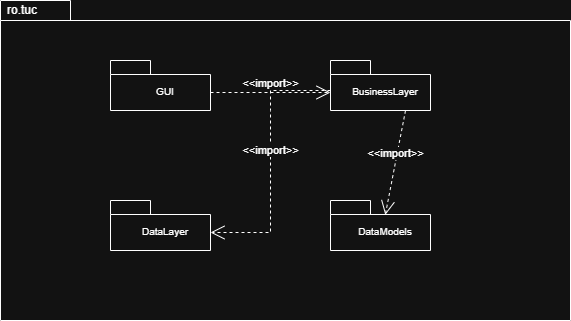

The diagram above was exported from draw.io. Its source (the exported page's mxGraphModel, read from the mxfile embedded in the PNG):
<mxGraphModel dx="1290" dy="522" grid="1" gridSize="10" guides="1" tooltips="1" connect="1" arrows="1" fold="1" page="1" pageScale="1" pageWidth="850" pageHeight="1100" math="0" shadow="0">
  <root>
    <mxCell id="0" />
    <mxCell id="1" parent="0" />
    <mxCell id="7GL4yhXJXJfKIQ_tUewf-1" value="ro.tuc" style="shape=folder;xSize=90;align=left;spacingLeft=10;align=left;verticalAlign=top;spacingLeft=5;spacingTop=-4;tabWidth=70;tabHeight=20;tabPosition=left;html=1;recursiveResize=0;" vertex="1" parent="1">
      <mxGeometry x="150" y="90" width="570" height="320" as="geometry" />
    </mxCell>
    <mxCell id="7GL4yhXJXJfKIQ_tUewf-2" value="&lt;br&gt;GUI" style="strokeColor=inherit;fillColor=inherit;gradientColor=inherit;shape=folder;spacingLeft=10;tabWidth=40;tabHeight=14;tabPosition=left;fontSize=10;html=1;whiteSpace=wrap;" vertex="1" parent="7GL4yhXJXJfKIQ_tUewf-1">
      <mxGeometry x="110" y="60" width="100" height="50" as="geometry" />
    </mxCell>
    <mxCell id="7GL4yhXJXJfKIQ_tUewf-3" value="&lt;div&gt;&lt;br&gt;&lt;/div&gt;BusinessLayer" style="strokeColor=inherit;fillColor=inherit;gradientColor=inherit;shape=folder;spacingLeft=10;tabWidth=40;tabHeight=14;tabPosition=left;fontSize=10;html=1;whiteSpace=wrap;" vertex="1" parent="7GL4yhXJXJfKIQ_tUewf-1">
      <mxGeometry x="330" y="60" width="100" height="50" as="geometry" />
    </mxCell>
    <mxCell id="7GL4yhXJXJfKIQ_tUewf-8" value="&lt;div&gt;&lt;br&gt;&lt;/div&gt;&lt;div&gt;DataLayer&lt;/div&gt;" style="strokeColor=inherit;fillColor=inherit;gradientColor=inherit;shape=folder;spacingLeft=10;tabWidth=40;tabHeight=14;tabPosition=left;fontSize=10;html=1;whiteSpace=wrap;" vertex="1" parent="7GL4yhXJXJfKIQ_tUewf-1">
      <mxGeometry x="110" y="200" width="100" height="50" as="geometry" />
    </mxCell>
    <mxCell id="7GL4yhXJXJfKIQ_tUewf-10" value="&lt;div&gt;&lt;br&gt;&lt;/div&gt;&lt;div&gt;DataModels&lt;/div&gt;" style="strokeColor=inherit;fillColor=inherit;gradientColor=inherit;shape=folder;spacingLeft=10;tabWidth=40;tabHeight=14;tabPosition=left;fontSize=10;html=1;whiteSpace=wrap;" vertex="1" parent="7GL4yhXJXJfKIQ_tUewf-1">
      <mxGeometry x="330" y="200" width="100" height="50" as="geometry" />
    </mxCell>
    <mxCell id="7GL4yhXJXJfKIQ_tUewf-12" value="&amp;lt;&amp;lt;import&amp;gt;&amp;gt;" style="edgeStyle=none;html=1;endArrow=open;endSize=12;dashed=1;verticalAlign=bottom;rounded=0;exitX=0.75;exitY=1;exitDx=0;exitDy=0;exitPerimeter=0;entryX=0.548;entryY=0.288;entryDx=0;entryDy=0;entryPerimeter=0;" edge="1" parent="7GL4yhXJXJfKIQ_tUewf-1" source="7GL4yhXJXJfKIQ_tUewf-3" target="7GL4yhXJXJfKIQ_tUewf-10">
      <mxGeometry width="160" relative="1" as="geometry">
        <mxPoint x="470" y="204" as="sourcePoint" />
        <mxPoint x="475" y="100" as="targetPoint" />
        <Array as="points" />
      </mxGeometry>
    </mxCell>
    <mxCell id="7GL4yhXJXJfKIQ_tUewf-16" value="&amp;lt;&amp;lt;import&amp;gt;&amp;gt;" style="edgeStyle=none;html=1;endArrow=open;endSize=12;dashed=1;verticalAlign=bottom;rounded=0;entryX=0;entryY=0;entryDx=100;entryDy=32;entryPerimeter=0;" edge="1" parent="7GL4yhXJXJfKIQ_tUewf-1" target="7GL4yhXJXJfKIQ_tUewf-8">
      <mxGeometry x="-0.0154" width="160" relative="1" as="geometry">
        <mxPoint x="330" y="90" as="sourcePoint" />
        <mxPoint x="330" y="140" as="targetPoint" />
        <Array as="points">
          <mxPoint x="270" y="90" />
          <mxPoint x="270" y="110" />
          <mxPoint x="270" y="232" />
        </Array>
        <mxPoint as="offset" />
      </mxGeometry>
    </mxCell>
    <mxCell id="7GL4yhXJXJfKIQ_tUewf-17" value="&amp;lt;&amp;lt;import&amp;gt;&amp;gt;" style="edgeStyle=none;html=1;endArrow=open;endSize=12;dashed=1;verticalAlign=bottom;rounded=0;exitX=0;exitY=0;exitDx=100;exitDy=32;exitPerimeter=0;" edge="1" parent="7GL4yhXJXJfKIQ_tUewf-1" source="7GL4yhXJXJfKIQ_tUewf-2">
      <mxGeometry width="160" relative="1" as="geometry">
        <mxPoint x="240" y="174" as="sourcePoint" />
        <mxPoint x="330" y="92" as="targetPoint" />
        <Array as="points" />
      </mxGeometry>
    </mxCell>
  </root>
</mxGraphModel>